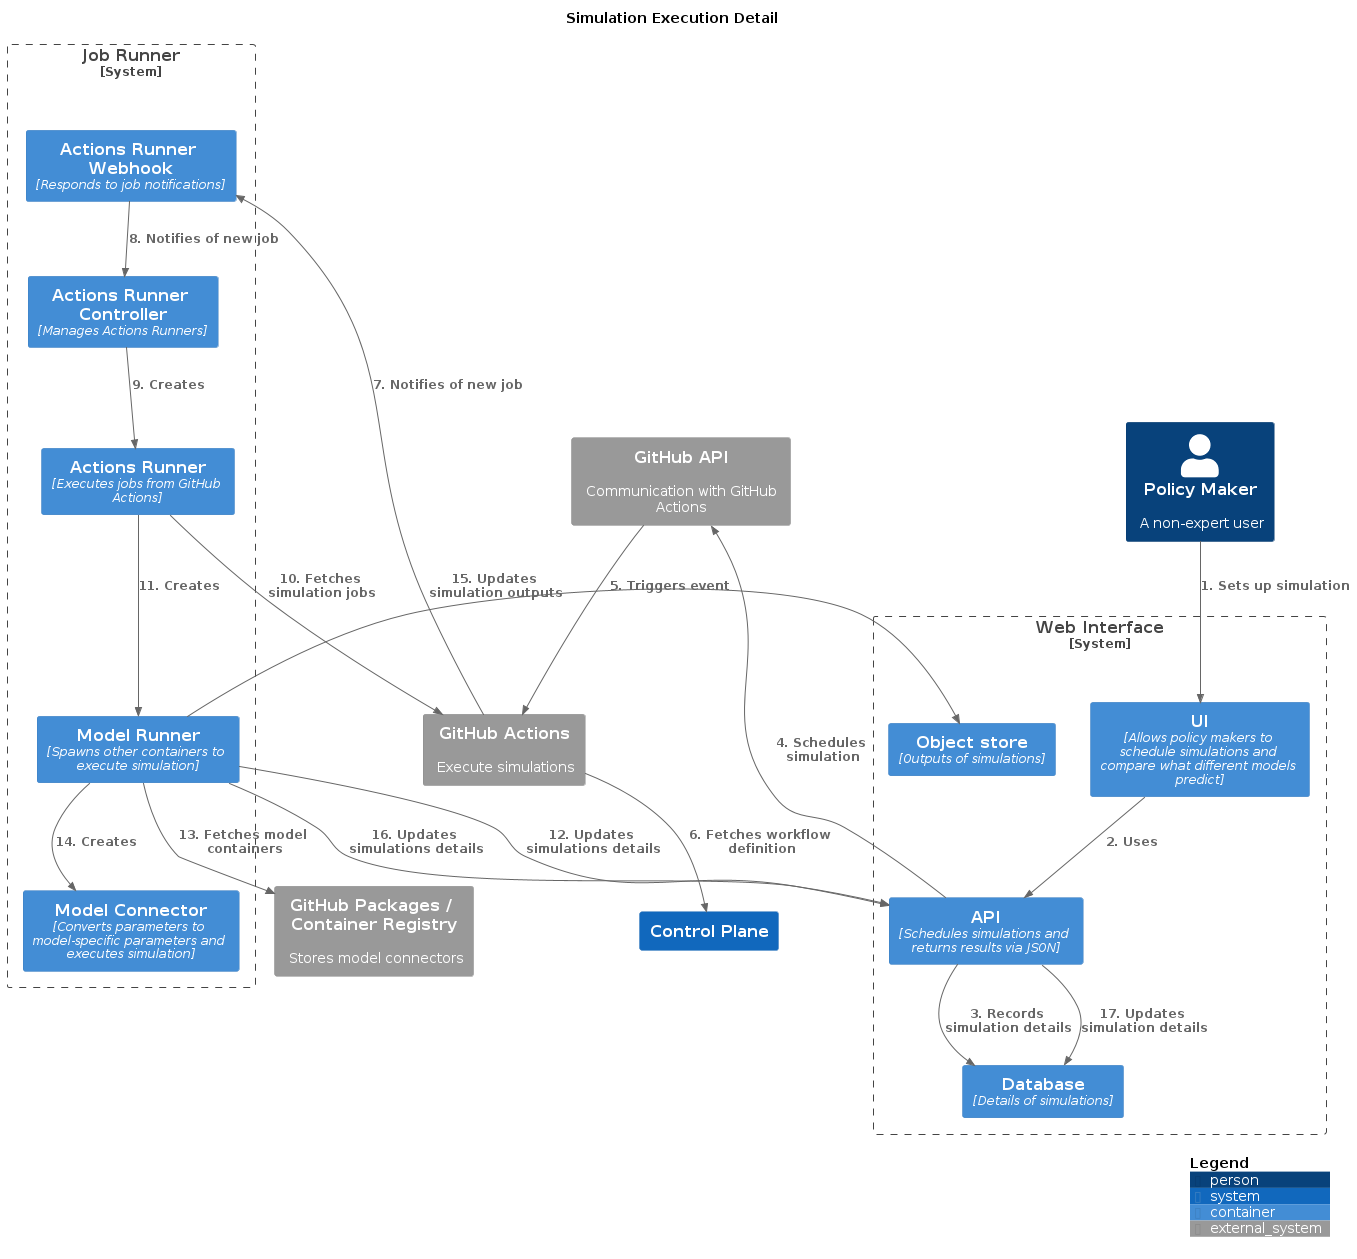

The diagram above was rendered by PlantUML. Its source (embedded in the PNG):
@startuml
title Simulation Execution Detail

top to bottom direction

!includeurl https://raw.githubusercontent.com/plantuml-stdlib/C4-PlantUML/master/C4.puml
!includeurl https://raw.githubusercontent.com/plantuml-stdlib/C4-PlantUML/master/C4_Context.puml
!includeurl https://raw.githubusercontent.com/plantuml-stdlib/C4-PlantUML/master/C4_Container.puml

System_Boundary("JobRunner_boundary", "Job Runner") {
  Container(JobRunner.ActionsRunnerWebhook, "Actions Runner Webhook", "Responds to job notifications")
  Container(JobRunner.ModelConnector, "Model Connector", "Converts parameters to model-specific parameters and executes simulation")
  Container(JobRunner.ActionsRunner, "Actions Runner", "Executes jobs from GitHub Actions")
  Container(JobRunner.ModelRunner, "Model Runner", "Spawns other containers to execute simulation")
  Container(JobRunner.ActionsRunnerController, "Actions Runner Controller", "Manages Actions Runners")
}

System_Boundary("WebInterface_boundary", "Web Interface") {
  Container(WebInterface.API, "API", "Schedules simulations and returns results via JSON")
  Container(WebInterface.Database, "Database", "Details of simulations")
  Container(WebInterface.UI, "UI", "Allows policy makers to schedule simulations and compare what different models predict")
  Container(WebInterface.Objectstore, "Object store", "Outputs of simulations")
}

System(ControlPlane, "Control Plane", "")
System_Ext(GitHubActions, "GitHub Actions", "Execute simulations")
System_Ext(GitHubAPI, "GitHub API", "Communication with GitHub Actions")
System_Ext(GitHubPackagesContainerRegistry, "GitHub Packages / Container Registry", "Stores model connectors")
Person(PolicyMaker, "Policy Maker", "A non-expert user")

Rel_D(PolicyMaker, WebInterface.UI, "1. Sets up simulation")
Rel_D(WebInterface.UI, WebInterface.API, "2. Uses")
Rel_D(WebInterface.API, WebInterface.Database, "3. Records simulation details")
Rel_D(WebInterface.API, GitHubAPI, "4. Schedules simulation")
Rel_D(GitHubAPI, GitHubActions, "5. Triggers event")
Rel_D(GitHubActions, ControlPlane, "6. Fetches workflow definition")
Rel_D(GitHubActions, JobRunner.ActionsRunnerWebhook, "7. Notifies of new job")
Rel_D(JobRunner.ActionsRunnerWebhook, JobRunner.ActionsRunnerController, "8. Notifies of new job")
Rel_D(JobRunner.ActionsRunnerController, JobRunner.ActionsRunner, "9. Creates")
Rel_D(JobRunner.ActionsRunner, GitHubActions, "10. Fetches simulation jobs")
Rel_D(JobRunner.ActionsRunner, JobRunner.ModelRunner, "11. Creates")
Rel_D(JobRunner.ModelRunner, WebInterface.API, "12. Updates simulations details")
Rel_D(JobRunner.ModelRunner, GitHubPackagesContainerRegistry, "13. Fetches model containers")
Rel_D(JobRunner.ModelRunner, JobRunner.ModelConnector, "14. Creates")
Rel_D(JobRunner.ModelRunner, WebInterface.Objectstore, "15. Updates simulation outputs")
Rel_D(JobRunner.ModelRunner, WebInterface.API, "16. Updates simulations details")
Rel_D(WebInterface.API, WebInterface.Database, "17. Updates simulation details")

SHOW_LEGEND()
@enduml